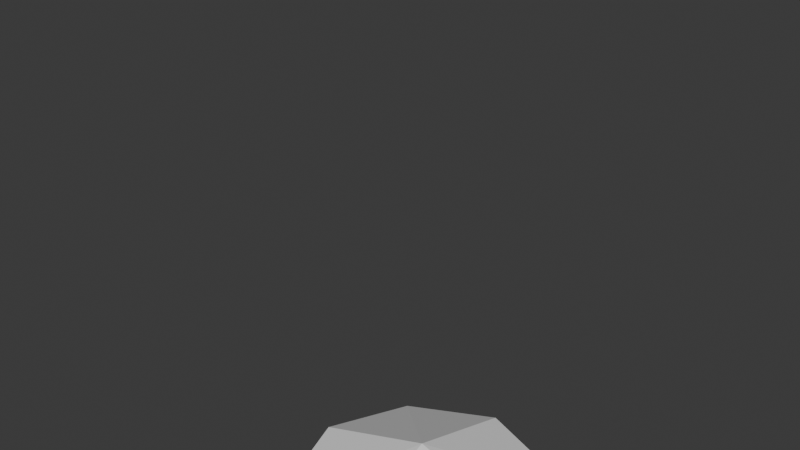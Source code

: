 # Source: HeadTemplate.blend  (saved by Blender 4.2.66; exported with 4.5.12 LTS)
import bpy
from mathutils import Matrix  # noqa: F401  (used for matrix-valued properties, if any)

bpy.ops.wm.read_factory_settings(use_empty=True)
scene = bpy.context.scene
scene.name = 'Scene'

# ---- world
world_world = bpy.data.worlds.new('World'); scene.world = world_world
world_world.use_nodes = True; world_world.node_tree.nodes.clear()
_N = world_world.node_tree.nodes; _L = world_world.node_tree.links
n0 = _N.new('ShaderNodeOutputWorld'); n0.name = 'World Output'; n0.location = (300, 300)
n1 = _N.new('ShaderNodeBackground'); n1.name = 'Background'; n1.location = (10, 300)
n1.inputs[0].default_value = (0.05088, 0.05088, 0.05088, 1.0)
_L.new(n1.outputs[0], n0.inputs[0])
n0.is_active_output = True
world_world.color = (0.05088, 0.05088, 0.05088)
world_world.sun_shadow_jitter_overblur = 0.0

# ---- meshes
me_head = bpy.data.meshes.new('Head')
me_head.from_pydata([(-0.7701, -0.7701, -0.7701), (-0.7701, -0.7701, 0.7701), (-0.7701, 0.7701, -0.7701), (-0.7701, 0.7701, 0.7701), (0.7701, -0.7701, -0.7701), (0.7701, -0.7701, 0.7701), (0.7701, 0.7701, -0.7701), (0.7701, 0.7701, 0.7701), (-0.9285, -0.9285, 0.0), (-0.9285, 0.9285, 0.0), (0.9285, 0.9285, 0.0), (0.9285, -0.9285, 0.0), (0.0, 0.9285, -0.9285), (0.0, 0.9285, 0.9285), (0.0, -0.9285, -0.9285), (0.0, -0.9285, 0.9285), (0.0, -1.237, 0.0), (0.0, 1.237, 0.0), (-0.9285, 0.0, -0.9285), (-0.9285, 0.0, 0.9285), (0.9285, 0.0, -0.9285), (0.9285, 0.0, 0.9285), (1.237, 0.0, 0.0), (-1.237, 0.0, 0.0), (0.0, 0.0, 1.237), (0.0, 0.0, -1.237)], [], [(23, 3, 9), (17, 7, 10), (22, 5, 11), (16, 1, 8), (25, 4, 14), (24, 1, 15), (16, 0, 14), (22, 4, 20), (17, 6, 12), (23, 2, 18), (2, 17, 12), (4, 16, 14), (24, 5, 21), (25, 0, 18), (5, 16, 11), (3, 17, 9), (2, 25, 18), (7, 24, 21), (0, 23, 18), (6, 22, 20), (3, 24, 13), (6, 25, 12), (7, 22, 10), (1, 23, 8), (23, 19, 3), (17, 13, 7), (22, 21, 5), (16, 15, 1), (25, 20, 4), (24, 19, 1), (16, 8, 0), (22, 11, 4), (17, 10, 6), (23, 9, 2), (2, 9, 17), (4, 11, 16), (24, 15, 5), (25, 14, 0), (5, 15, 16), (3, 13, 17), (2, 12, 25), (7, 13, 24), (0, 8, 23), (6, 10, 22), (3, 19, 24), (6, 20, 25), (7, 21, 22), (1, 19, 23)])
_uv = me_head.uv_layers.new(name='UVMap')
_uv.uv.foreach_set('vector', [0.5, 0.125, 0.625, 0.25, 0.5, 0.25, 0.5, 0.375, 0.625, 0.5, 0.5, 0.5, 0.5, 0.625, 0.625, 0.75, 0.5, 0.75, 0.5, 0.875, 0.625, 1.0, 0.5, 1.0, 0.25, 0.625, 0.375, 0.75, 0.25, 0.75, 0.75, 0.625, 0.875, 0.75, 0.75, 0.75, 0.5, 0.875, 0.375, 1.0, 0.375, 0.875, 0.5, 0.625, 0.375, 0.75, 0.375, 0.625, 0.5, 0.375, 0.375, 0.5, 0.375, 0.375, 0.5, 0.125, 0.375, 0.25, 0.375, 0.125, 0.375, 0.25, 0.5, 0.375, 0.375, 0.375, 0.375, 0.75, 0.5, 0.875, 0.375, 0.875, 0.75, 0.625, 0.625, 0.75, 0.625, 0.625, 0.25, 0.625, 0.125, 0.75, 0.125, 0.625, 0.625, 0.75, 0.5, 0.875, 0.5, 0.75, 0.625, 0.25, 0.5, 0.375, 0.5, 0.25, 0.125, 0.5, 0.25, 0.625, 0.125, 0.625, 0.625, 0.5, 0.75, 0.625, 0.625, 0.625, 0.375, 0.0, 0.5, 0.125, 0.375, 0.125, 0.375, 0.5, 0.5, 0.625, 0.375, 0.625, 0.875, 0.5, 0.75, 0.625, 0.75, 0.5, 0.375, 0.5, 0.25, 0.625, 0.25, 0.5, 0.625, 0.5, 0.5, 0.625, 0.5, 0.5, 0.625, 0.0, 0.5, 0.125, 0.5, 0.0, 0.5, 0.125, 0.625, 0.125, 0.625, 0.25, 0.5, 0.375, 0.625, 0.375, 0.625, 0.5, 0.5, 0.625, 0.625, 0.625, 0.625, 0.75, 0.5, 0.875, 0.625, 0.875, 0.625, 1.0, 0.25, 0.625, 0.375, 0.625, 0.375, 0.75, 0.75, 0.625, 0.875, 0.625, 0.875, 0.75, 0.5, 0.875, 0.5, 1.0, 0.375, 1.0, 0.5, 0.625, 0.5, 0.75, 0.375, 0.75, 0.5, 0.375, 0.5, 0.5, 0.375, 0.5, 0.5, 0.125, 0.5, 0.25, 0.375, 0.25, 0.375, 0.25, 0.5, 0.25, 0.5, 0.375, 0.375, 0.75, 0.5, 0.75, 0.5, 0.875, 0.75, 0.625, 0.75, 0.75, 0.625, 0.75, 0.25, 0.625, 0.25, 0.75, 0.125, 0.75, 0.625, 0.75, 0.625, 0.875, 0.5, 0.875, 0.625, 0.25, 0.625, 0.375, 0.5, 0.375, 0.125, 0.5, 0.25, 0.5, 0.25, 0.625, 0.625, 0.5, 0.75, 0.5, 0.75, 0.625, 0.375, 0.0, 0.5, 0.0, 0.5, 0.125, 0.375, 0.5, 0.5, 0.5, 0.5, 0.625, 0.875, 0.5, 0.875, 0.625, 0.75, 0.625, 0.375, 0.5, 0.375, 0.625, 0.25, 0.625, 0.625, 0.5, 0.625, 0.625, 0.5, 0.625, 0.625, 0.0, 0.625, 0.125, 0.5, 0.125])
me_head.update()
arm_armature_001 = bpy.data.armatures.new('Armature.001')  # bones are not reproduced

# ---- objects
ob_head = bpy.data.objects.new('head', me_head)
ob_armature = bpy.data.objects.new('Armature', arm_armature_001)

# ---- transforms, parenting, visibility, modifiers, constraints
ob_head.parent = ob_armature
ob_head.matrix_parent_inverse = Matrix(((1.0, 4.841e-08, -1.657e-15, 5.427e-16), (1.657e-15, -4.455e-15, 1.0, -1.27), (4.841e-08, -1.0, 3.423e-08, -1.121e-08), (-0.0, 0.0, -0.0, 1.0)))
ob_head.location = (0.0, 0.0, 1.38)
ob_head.scale = (0.4452, 0.4452, 0.4452)
_vg = ob_head.vertex_groups.new(name='Head')
_vg.add([0, 1, 2, 3, 4, 5, 6, 7, 8, 9, 10, 11, 12, 13, 14, 15, 16, 17, 18, 19, 20, 21, 22, 23, 24, 25], 1.0, 'REPLACE')
_vg = ob_head.vertex_groups.new(name='head')
_vg.add([0, 1, 2, 3, 4, 5, 6, 7, 8, 9, 10, 11, 12, 13, 14, 15, 16, 17, 18, 19, 20, 21, 22, 23, 24, 25], 1.0, 'REPLACE')
_m = ob_head.modifiers.new('Armature', 'ARMATURE')
_m.object = ob_armature
ob_armature.location = (0.0, 0.0, 0.001212)
ob_armature.rotation_mode = 'QUATERNION'
ob_armature.rotation_quaternion = (1.0, 0.0, 0.0, 0.0)
ob_armature.show_in_front = True

# ---- collection membership
scene.collection.objects.link(ob_head)
scene.collection.objects.link(ob_armature)

# ---- scene / render settings (as saved in the file)
scene.frame_start = 1; scene.frame_end = 250; scene.frame_set(0)
scene.render.engine = 'BLENDER_EEVEE_NEXT'
bpy.context.view_layer.update()

# ---- added for rendering (the .blend has no active camera and no usable light): camera, sun
cam_auto = bpy.data.cameras.new('AutoCamera')
cam_auto.lens = 50.0
cam_auto.sensor_width = 36.0
cam_auto.clip_end = 1000.0
ob_auto_camera = bpy.data.objects.new('AutoCamera', cam_auto)
scene.collection.objects.link(ob_auto_camera)
ob_auto_camera.location = (1.76567, -2.1188, 2.79242)
ob_auto_camera.rotation_euler = (1.09748, -7.21219e-08, 0.694738)
scene.camera = ob_auto_camera
light_auto_sun = bpy.data.lights.new('AutoSun', 'SUN')
light_auto_sun.energy = 3.0
light_auto_sun.angle = 0.0523599
ob_auto_sun = bpy.data.objects.new('AutoSun', light_auto_sun)
scene.collection.objects.link(ob_auto_sun)
ob_auto_sun.rotation_euler = (0.872665, 0.174533, 0.523599)
bpy.context.view_layer.update()
